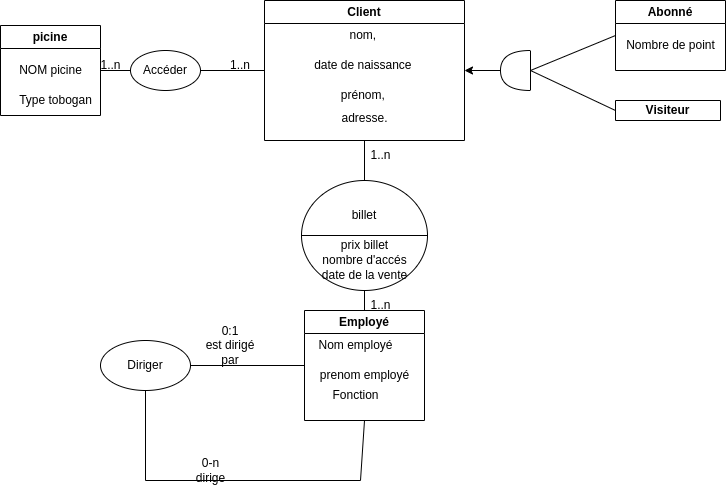

The diagram above was exported from draw.io. Its source (the exported page's mxGraphModel, read from the mxfile embedded in the PNG):
<mxGraphModel dx="1099" dy="486" grid="1" gridSize="10" guides="1" tooltips="1" connect="1" arrows="1" fold="1" page="1" pageScale="1" pageWidth="827" pageHeight="1169" math="0" shadow="0">
  <root>
    <mxCell id="WIyWlLk6GJQsqaUBKTNV-0" />
    <mxCell id="WIyWlLk6GJQsqaUBKTNV-1" parent="WIyWlLk6GJQsqaUBKTNV-0" />
    <mxCell id="OLPzsBseWdT7WO-yl7ln-1" value="picine" style="swimlane;whiteSpace=wrap;html=1;" vertex="1" parent="WIyWlLk6GJQsqaUBKTNV-1">
      <mxGeometry x="150" y="305" width="100" height="90" as="geometry" />
    </mxCell>
    <mxCell id="OLPzsBseWdT7WO-yl7ln-2" value="NOM picine" style="text;html=1;align=center;verticalAlign=middle;resizable=0;points=[];autosize=1;strokeColor=none;fillColor=none;" vertex="1" parent="OLPzsBseWdT7WO-yl7ln-1">
      <mxGeometry x="5" y="30" width="90" height="30" as="geometry" />
    </mxCell>
    <mxCell id="OLPzsBseWdT7WO-yl7ln-3" value="Type tobogan" style="text;html=1;align=center;verticalAlign=middle;resizable=0;points=[];autosize=1;strokeColor=none;fillColor=none;" vertex="1" parent="OLPzsBseWdT7WO-yl7ln-1">
      <mxGeometry x="5" y="60" width="100" height="30" as="geometry" />
    </mxCell>
    <mxCell id="OLPzsBseWdT7WO-yl7ln-5" value="Client" style="swimlane;whiteSpace=wrap;html=1;" vertex="1" parent="WIyWlLk6GJQsqaUBKTNV-1">
      <mxGeometry x="414" y="280" width="200" height="140" as="geometry" />
    </mxCell>
    <mxCell id="OLPzsBseWdT7WO-yl7ln-7" value="&lt;div&gt;nom,&amp;nbsp;&lt;/div&gt;" style="text;html=1;align=center;verticalAlign=middle;resizable=0;points=[];autosize=1;strokeColor=none;fillColor=none;" vertex="1" parent="OLPzsBseWdT7WO-yl7ln-5">
      <mxGeometry x="75" y="20" width="50" height="30" as="geometry" />
    </mxCell>
    <mxCell id="OLPzsBseWdT7WO-yl7ln-11" value="&lt;div style=&quot;border-color: var(--border-color);&quot;&gt;date de naissance&amp;nbsp;&lt;br&gt;&lt;/div&gt;" style="text;html=1;align=center;verticalAlign=middle;resizable=0;points=[];autosize=1;strokeColor=none;fillColor=none;" vertex="1" parent="OLPzsBseWdT7WO-yl7ln-5">
      <mxGeometry x="40" y="50" width="120" height="30" as="geometry" />
    </mxCell>
    <mxCell id="OLPzsBseWdT7WO-yl7ln-10" value="&lt;div style=&quot;border-color: var(--border-color);&quot;&gt;prénom,&amp;nbsp;&lt;br&gt;&lt;/div&gt;" style="text;html=1;align=center;verticalAlign=middle;resizable=0;points=[];autosize=1;strokeColor=none;fillColor=none;" vertex="1" parent="OLPzsBseWdT7WO-yl7ln-5">
      <mxGeometry x="65" y="80" width="70" height="30" as="geometry" />
    </mxCell>
    <mxCell id="OLPzsBseWdT7WO-yl7ln-12" value="&lt;div style=&quot;border-color: var(--border-color);&quot;&gt;&lt;br&gt;&lt;/div&gt;&lt;div style=&quot;border-color: var(--border-color);&quot;&gt;adresse.&lt;/div&gt;" style="text;html=1;align=center;verticalAlign=middle;resizable=0;points=[];autosize=1;strokeColor=none;fillColor=none;" vertex="1" parent="OLPzsBseWdT7WO-yl7ln-5">
      <mxGeometry x="65" y="90" width="70" height="40" as="geometry" />
    </mxCell>
    <mxCell id="OLPzsBseWdT7WO-yl7ln-6" value="" style="endArrow=none;html=1;rounded=0;entryX=1;entryY=0.5;entryDx=0;entryDy=0;" edge="1" parent="WIyWlLk6GJQsqaUBKTNV-1" target="OLPzsBseWdT7WO-yl7ln-1">
      <mxGeometry width="50" height="50" relative="1" as="geometry">
        <mxPoint x="320" y="350" as="sourcePoint" />
        <mxPoint x="440" y="340" as="targetPoint" />
      </mxGeometry>
    </mxCell>
    <mxCell id="OLPzsBseWdT7WO-yl7ln-14" value="" style="shape=or;whiteSpace=wrap;html=1;rotation=-180;" vertex="1" parent="WIyWlLk6GJQsqaUBKTNV-1">
      <mxGeometry x="650" y="330" width="30" height="40" as="geometry" />
    </mxCell>
    <mxCell id="OLPzsBseWdT7WO-yl7ln-15" value="" style="endArrow=classic;html=1;rounded=0;entryX=1;entryY=0.5;entryDx=0;entryDy=0;" edge="1" parent="WIyWlLk6GJQsqaUBKTNV-1" source="OLPzsBseWdT7WO-yl7ln-14" target="OLPzsBseWdT7WO-yl7ln-5">
      <mxGeometry width="50" height="50" relative="1" as="geometry">
        <mxPoint x="460" y="370" as="sourcePoint" />
        <mxPoint x="650" y="340" as="targetPoint" />
      </mxGeometry>
    </mxCell>
    <mxCell id="OLPzsBseWdT7WO-yl7ln-16" value="Abonné" style="swimlane;whiteSpace=wrap;html=1;" vertex="1" parent="WIyWlLk6GJQsqaUBKTNV-1">
      <mxGeometry x="765" y="280" width="110" height="70" as="geometry">
        <mxRectangle x="657" y="250" width="90" height="30" as="alternateBounds" />
      </mxGeometry>
    </mxCell>
    <mxCell id="OLPzsBseWdT7WO-yl7ln-18" value="Nombre de point" style="text;html=1;align=center;verticalAlign=middle;resizable=0;points=[];autosize=1;strokeColor=none;fillColor=none;" vertex="1" parent="OLPzsBseWdT7WO-yl7ln-16">
      <mxGeometry y="30" width="110" height="30" as="geometry" />
    </mxCell>
    <mxCell id="OLPzsBseWdT7WO-yl7ln-17" value="Visiteur" style="swimlane;whiteSpace=wrap;html=1;" vertex="1" parent="WIyWlLk6GJQsqaUBKTNV-1">
      <mxGeometry x="765" y="380" width="105" height="20" as="geometry" />
    </mxCell>
    <mxCell id="OLPzsBseWdT7WO-yl7ln-19" value="" style="endArrow=none;html=1;rounded=0;entryX=0;entryY=0.5;entryDx=0;entryDy=0;exitX=0;exitY=0.5;exitDx=0;exitDy=0;exitPerimeter=0;" edge="1" parent="WIyWlLk6GJQsqaUBKTNV-1" source="OLPzsBseWdT7WO-yl7ln-14" target="OLPzsBseWdT7WO-yl7ln-16">
      <mxGeometry width="50" height="50" relative="1" as="geometry">
        <mxPoint x="570" y="370" as="sourcePoint" />
        <mxPoint x="620" y="320" as="targetPoint" />
      </mxGeometry>
    </mxCell>
    <mxCell id="OLPzsBseWdT7WO-yl7ln-20" value="" style="endArrow=none;html=1;rounded=0;entryX=0;entryY=0.5;entryDx=0;entryDy=0;exitX=0;exitY=0.5;exitDx=0;exitDy=0;exitPerimeter=0;" edge="1" parent="WIyWlLk6GJQsqaUBKTNV-1" source="OLPzsBseWdT7WO-yl7ln-14" target="OLPzsBseWdT7WO-yl7ln-17">
      <mxGeometry width="50" height="50" relative="1" as="geometry">
        <mxPoint x="570" y="370" as="sourcePoint" />
        <mxPoint x="620" y="320" as="targetPoint" />
      </mxGeometry>
    </mxCell>
    <mxCell id="OLPzsBseWdT7WO-yl7ln-21" value="Accéder" style="ellipse;whiteSpace=wrap;html=1;" vertex="1" parent="WIyWlLk6GJQsqaUBKTNV-1">
      <mxGeometry x="280" y="330" width="70" height="40" as="geometry" />
    </mxCell>
    <mxCell id="OLPzsBseWdT7WO-yl7ln-22" value="" style="endArrow=none;html=1;rounded=0;exitX=1;exitY=0.5;exitDx=0;exitDy=0;entryX=0;entryY=0.5;entryDx=0;entryDy=0;" edge="1" parent="WIyWlLk6GJQsqaUBKTNV-1" source="OLPzsBseWdT7WO-yl7ln-21" target="OLPzsBseWdT7WO-yl7ln-5">
      <mxGeometry width="50" height="50" relative="1" as="geometry">
        <mxPoint x="510" y="380" as="sourcePoint" />
        <mxPoint x="420" y="360" as="targetPoint" />
      </mxGeometry>
    </mxCell>
    <mxCell id="OLPzsBseWdT7WO-yl7ln-25" value="Employé" style="swimlane;whiteSpace=wrap;html=1;" vertex="1" parent="WIyWlLk6GJQsqaUBKTNV-1">
      <mxGeometry x="454" y="590" width="120" height="110" as="geometry">
        <mxRectangle x="460" y="540" width="90" height="30" as="alternateBounds" />
      </mxGeometry>
    </mxCell>
    <mxCell id="OLPzsBseWdT7WO-yl7ln-27" value="Nom employé" style="text;html=1;align=center;verticalAlign=middle;resizable=0;points=[];autosize=1;strokeColor=none;fillColor=none;" vertex="1" parent="OLPzsBseWdT7WO-yl7ln-25">
      <mxGeometry x="1" y="20" width="100" height="30" as="geometry" />
    </mxCell>
    <mxCell id="OLPzsBseWdT7WO-yl7ln-28" value="prenom employé" style="text;html=1;align=center;verticalAlign=middle;resizable=0;points=[];autosize=1;strokeColor=none;fillColor=none;" vertex="1" parent="OLPzsBseWdT7WO-yl7ln-25">
      <mxGeometry x="5" y="50" width="110" height="30" as="geometry" />
    </mxCell>
    <mxCell id="OLPzsBseWdT7WO-yl7ln-29" value="Fonction" style="text;html=1;align=center;verticalAlign=middle;resizable=0;points=[];autosize=1;strokeColor=none;fillColor=none;" vertex="1" parent="OLPzsBseWdT7WO-yl7ln-25">
      <mxGeometry x="16" y="70" width="70" height="30" as="geometry" />
    </mxCell>
    <mxCell id="OLPzsBseWdT7WO-yl7ln-31" value="" style="endArrow=none;html=1;rounded=0;entryX=0.5;entryY=1;entryDx=0;entryDy=0;exitX=0.5;exitY=0;exitDx=0;exitDy=0;" edge="1" parent="WIyWlLk6GJQsqaUBKTNV-1" source="OLPzsBseWdT7WO-yl7ln-45" target="OLPzsBseWdT7WO-yl7ln-5">
      <mxGeometry width="50" height="50" relative="1" as="geometry">
        <mxPoint x="510" y="460" as="sourcePoint" />
        <mxPoint x="510" y="470" as="targetPoint" />
      </mxGeometry>
    </mxCell>
    <mxCell id="OLPzsBseWdT7WO-yl7ln-34" value="" style="endArrow=none;html=1;rounded=0;exitX=0.5;exitY=0;exitDx=0;exitDy=0;entryX=0.5;entryY=1;entryDx=0;entryDy=0;" edge="1" parent="WIyWlLk6GJQsqaUBKTNV-1" source="OLPzsBseWdT7WO-yl7ln-25" target="OLPzsBseWdT7WO-yl7ln-45">
      <mxGeometry width="50" height="50" relative="1" as="geometry">
        <mxPoint x="510" y="540" as="sourcePoint" />
        <mxPoint x="510" y="560" as="targetPoint" />
      </mxGeometry>
    </mxCell>
    <mxCell id="OLPzsBseWdT7WO-yl7ln-40" value="Diriger" style="ellipse;whiteSpace=wrap;html=1;" vertex="1" parent="WIyWlLk6GJQsqaUBKTNV-1">
      <mxGeometry x="250" y="620" width="90" height="50" as="geometry" />
    </mxCell>
    <mxCell id="OLPzsBseWdT7WO-yl7ln-41" value="" style="endArrow=none;html=1;rounded=0;exitX=1;exitY=0.5;exitDx=0;exitDy=0;entryX=0;entryY=0.5;entryDx=0;entryDy=0;" edge="1" parent="WIyWlLk6GJQsqaUBKTNV-1" source="OLPzsBseWdT7WO-yl7ln-40" target="OLPzsBseWdT7WO-yl7ln-25">
      <mxGeometry width="50" height="50" relative="1" as="geometry">
        <mxPoint x="510" y="640" as="sourcePoint" />
        <mxPoint x="450" y="660" as="targetPoint" />
      </mxGeometry>
    </mxCell>
    <mxCell id="OLPzsBseWdT7WO-yl7ln-42" value="" style="endArrow=none;html=1;rounded=0;exitX=0.5;exitY=1;exitDx=0;exitDy=0;entryX=0.5;entryY=1;entryDx=0;entryDy=0;" edge="1" parent="WIyWlLk6GJQsqaUBKTNV-1" source="OLPzsBseWdT7WO-yl7ln-40" target="OLPzsBseWdT7WO-yl7ln-25">
      <mxGeometry width="50" height="50" relative="1" as="geometry">
        <mxPoint x="440" y="740" as="sourcePoint" />
        <mxPoint x="320" y="780" as="targetPoint" />
        <Array as="points">
          <mxPoint x="295" y="760" />
          <mxPoint x="510" y="760" />
        </Array>
      </mxGeometry>
    </mxCell>
    <mxCell id="OLPzsBseWdT7WO-yl7ln-45" value="" style="shape=lineEllipse;perimeter=ellipsePerimeter;whiteSpace=wrap;html=1;backgroundOutline=1;" vertex="1" parent="WIyWlLk6GJQsqaUBKTNV-1">
      <mxGeometry x="451" y="460" width="126" height="110" as="geometry" />
    </mxCell>
    <mxCell id="OLPzsBseWdT7WO-yl7ln-47" value="billet" style="text;html=1;strokeColor=none;fillColor=none;align=center;verticalAlign=middle;whiteSpace=wrap;rounded=0;" vertex="1" parent="WIyWlLk6GJQsqaUBKTNV-1">
      <mxGeometry x="484" y="480" width="60" height="30" as="geometry" />
    </mxCell>
    <mxCell id="OLPzsBseWdT7WO-yl7ln-35" value="prix billet" style="text;html=1;align=center;verticalAlign=middle;resizable=0;points=[];autosize=1;strokeColor=none;fillColor=none;" vertex="1" parent="WIyWlLk6GJQsqaUBKTNV-1">
      <mxGeometry x="479" y="510" width="70" height="30" as="geometry" />
    </mxCell>
    <mxCell id="OLPzsBseWdT7WO-yl7ln-39" value="date de la vente" style="text;html=1;align=center;verticalAlign=middle;resizable=0;points=[];autosize=1;strokeColor=none;fillColor=none;" vertex="1" parent="WIyWlLk6GJQsqaUBKTNV-1">
      <mxGeometry x="459" y="540" width="110" height="30" as="geometry" />
    </mxCell>
    <mxCell id="OLPzsBseWdT7WO-yl7ln-38" value="nombre d'accés" style="text;html=1;align=center;verticalAlign=middle;resizable=0;points=[];autosize=1;strokeColor=none;fillColor=none;" vertex="1" parent="WIyWlLk6GJQsqaUBKTNV-1">
      <mxGeometry x="459" y="525" width="110" height="30" as="geometry" />
    </mxCell>
    <mxCell id="OLPzsBseWdT7WO-yl7ln-49" value="0:1&lt;br&gt;est dirigé par" style="text;html=1;strokeColor=none;fillColor=none;align=center;verticalAlign=middle;whiteSpace=wrap;rounded=0;" vertex="1" parent="WIyWlLk6GJQsqaUBKTNV-1">
      <mxGeometry x="350" y="610" width="60" height="30" as="geometry" />
    </mxCell>
    <mxCell id="OLPzsBseWdT7WO-yl7ln-50" value="0-n&lt;br&gt;dirige" style="text;html=1;align=center;verticalAlign=middle;resizable=0;points=[];autosize=1;strokeColor=none;fillColor=none;" vertex="1" parent="WIyWlLk6GJQsqaUBKTNV-1">
      <mxGeometry x="335" y="730" width="50" height="40" as="geometry" />
    </mxCell>
    <mxCell id="OLPzsBseWdT7WO-yl7ln-51" value="1..n" style="text;html=1;strokeColor=none;fillColor=none;align=center;verticalAlign=middle;whiteSpace=wrap;rounded=0;" vertex="1" parent="WIyWlLk6GJQsqaUBKTNV-1">
      <mxGeometry x="360" y="330" width="60" height="30" as="geometry" />
    </mxCell>
    <mxCell id="OLPzsBseWdT7WO-yl7ln-52" value="1..n" style="text;html=1;align=center;verticalAlign=middle;resizable=0;points=[];autosize=1;strokeColor=none;fillColor=none;" vertex="1" parent="WIyWlLk6GJQsqaUBKTNV-1">
      <mxGeometry x="240" y="330" width="40" height="30" as="geometry" />
    </mxCell>
    <mxCell id="OLPzsBseWdT7WO-yl7ln-53" value="1..n" style="text;html=1;align=center;verticalAlign=middle;resizable=0;points=[];autosize=1;strokeColor=none;fillColor=none;" vertex="1" parent="WIyWlLk6GJQsqaUBKTNV-1">
      <mxGeometry x="510" y="420" width="40" height="30" as="geometry" />
    </mxCell>
    <mxCell id="OLPzsBseWdT7WO-yl7ln-54" value="1..n" style="text;html=1;align=center;verticalAlign=middle;resizable=0;points=[];autosize=1;strokeColor=none;fillColor=none;" vertex="1" parent="WIyWlLk6GJQsqaUBKTNV-1">
      <mxGeometry x="510" y="569.5" width="40" height="30" as="geometry" />
    </mxCell>
  </root>
</mxGraphModel>